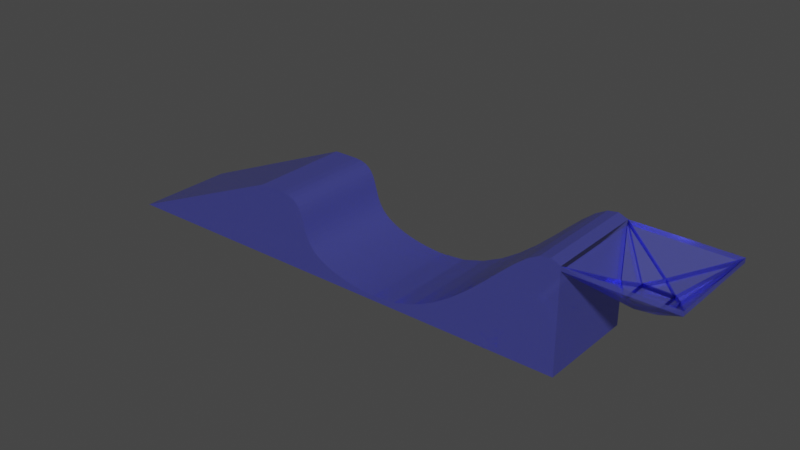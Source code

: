 # Source: Ramp.blend  (saved by Blender 2.82.7; exported with 4.5.12 LTS)
import bpy
from mathutils import Matrix  # noqa: F401  (used for matrix-valued properties, if any)

bpy.ops.wm.read_factory_settings(use_empty=True)
scene = bpy.context.scene
scene.name = 'Scene'

# ---- collections
col_collection = bpy.data.collections.new('Collection'); scene.collection.children.link(col_collection)

# ---- materials (node trees are filled in below, after node groups)
mat_rampmaterial_001 = bpy.data.materials.new('RampMaterial.001')
mat_rampmaterial_001.surface_render_method = 'BLENDED'
mat_rampmaterial_001.blend_method = 'BLEND'
mat_rampmaterial_001.use_transparent_shadow = False
mat_rampmaterial_001.use_raytrace_refraction = True
mat_rampmaterial_001.use_screen_refraction = True
mat_rampmaterial_001.thickness_mode = 'SLAB'

# ---- material node trees
mat_rampmaterial_001.use_nodes = True; mat_rampmaterial_001.node_tree.nodes.clear()
_N = mat_rampmaterial_001.node_tree.nodes; _L = mat_rampmaterial_001.node_tree.links
n0 = _N.new('ShaderNodeOutputMaterial'); n0.name = 'Material Output'; n0.location = (300, 300)
n1 = _N.new('ShaderNodeBsdfPrincipled'); n1.name = 'Principled BSDF'; n1.location = (10, 300)
n1.distribution = 'GGX'
n1.subsurface_method = 'BURLEY'
n1.inputs[0].default_value = (0.1946, 0.214, 1.0, 1.0)
n1.inputs[1].default_value = 0.75
n1.inputs[2].default_value = 0.25
n1.inputs[3].default_value = 1.45
n1.inputs[4].default_value = 0.75
n1.inputs[13].default_value = 0.75
n1.inputs[27].default_value = (0.0, 0.0, 0.0, 1.0)
n1.inputs[28].default_value = 1.0
_L.new(n1.outputs[0], n0.inputs[0])
n0.is_active_output = True

# ---- world
world_world = bpy.data.worlds.new('World'); scene.world = world_world
world_world.use_nodes = True; world_world.node_tree.nodes.clear()
_N = world_world.node_tree.nodes; _L = world_world.node_tree.links
n0 = _N.new('ShaderNodeOutputWorld'); n0.name = 'World Output'; n0.location = (300, 300)
n1 = _N.new('ShaderNodeBackground'); n1.name = 'Background'; n1.location = (10, 300)
n1.inputs[0].default_value = (0.05088, 0.05088, 0.05088, 1.0)
_L.new(n1.outputs[0], n0.inputs[0])
n0.is_active_output = True
world_world.color = (0.05088, 0.05088, 0.05088)
world_world.use_sun_shadow = False
world_world.sun_shadow_jitter_overblur = 0.0

# ---- meshes
me_beziercurve = bpy.data.meshes.new('BezierCurve')
me_beziercurve.from_pydata([(-1.016, -0.5, 0.6781), (-0.9442, -0.4993, 0.6707), (-0.8889, -0.4988, 0.6518), (-0.8472, -0.4984, 0.6232), (-0.8163, -0.4982, 0.5863), (-0.7934, -0.4981, 0.5428), (-0.7758, -0.4981, 0.4943), (-0.7606, -0.4982, 0.4423), (-0.7451, -0.4984, 0.3884), (-0.7265, -0.4987, 0.3343), (-0.7021, -0.4991, 0.2815), (-0.669, -0.4995, 0.2315), (-0.6246, -0.5, 0.1861), (-0.5914, -0.5003, 0.1612), (-0.5524, -0.5004, 0.1374), (-0.5081, -0.5005, 0.1146), (-0.4587, -0.5005, 0.09331), (-0.4047, -0.5005, 0.07361), (-0.3464, -0.5005, 0.05575), (-0.2843, -0.5004, 0.03996), (-0.2187, -0.5003, 0.02647), (-0.1499, -0.5002, 0.0155), (-0.07834, -0.5001, 0.007284), (-0.004438, -0.5, 0.002042), (0.07147, -0.5, 0.0), (0.3097, -0.5, 0.02303), (0.5291, -0.5, 0.08814), (0.7308, -0.5, 0.1859), (0.916, -0.5, 0.3067), (1.086, -0.5, 0.4411), (1.241, -0.5, 0.5797), (1.383, -0.5, 0.7129), (1.513, -0.5, 0.8312), (1.631, -0.5, 0.9252), (1.74, -0.5, 0.9853), (1.84, -0.5, 1.002), (1.932, -0.5, 0.9661), (-1.016, 0.5, 0.6781), (-0.9442, 0.5007, 0.6707), (-0.8889, 0.5012, 0.6518), (-0.8472, 0.5016, 0.6232), (-0.8163, 0.5018, 0.5863), (-0.7934, 0.5019, 0.5428), (-0.7758, 0.5019, 0.4943), (-0.7606, 0.5018, 0.4423), (-0.7451, 0.5016, 0.3884), (-0.7265, 0.5013, 0.3343), (-0.7021, 0.5009, 0.2815), (-0.669, 0.5005, 0.2315), (-0.6246, 0.5, 0.1861), (-0.5914, 0.4997, 0.1612), (-0.5524, 0.4996, 0.1374), (-0.5081, 0.4995, 0.1146), (-0.4587, 0.4995, 0.09331), (-0.4047, 0.4995, 0.07361), (-0.3464, 0.4995, 0.05575), (-0.2843, 0.4996, 0.03996), (-0.2187, 0.4997, 0.02647), (-0.1499, 0.4998, 0.0155), (-0.07834, 0.4999, 0.007284), (-0.004438, 0.5, 0.002042), (0.07147, 0.5, 0.0), (0.3097, 0.5, 0.02303), (0.5291, 0.5, 0.08814), (0.7308, 0.5, 0.1859), (0.916, 0.5, 0.3067), (1.086, 0.5, 0.4411), (1.241, 0.5, 0.5797), (1.383, 0.5, 0.7129), (1.513, 0.5, 0.8312), (1.631, 0.5, 0.9252), (1.74, 0.5, 0.9853), (1.84, 0.5, 1.002), (1.932, 0.5, 0.9661), (2.932, -0.5, 0.9661), (2.932, 0.5, 0.9661), (-1.016, -0.5, 0.6781), (-1.016, 0.5, 0.6781), (-1.266, -0.5, 0.6781), (-1.266, 0.5, 0.6781), (-1.266, -0.5, 0.6781), (-1.266, 0.5, 0.6781), (2.574, -0.1414, 0.6683), (2.432, 0.25, 0.7161), (2.432, -0.25, 0.7161), (2.682, 0.0, 0.7161), (2.291, -0.1414, 0.6683), (2.432, 0.25, 0.7161), (2.432, -0.25, 0.7161), (2.682, 0.0, 0.7161), (2.291, 0.1414, 0.6683), (2.291, 0.1414, 0.6683), (2.574, -0.1414, 0.6683), (2.574, 0.1414, 0.6683), (-3.016, -0.5, -0.07187), (-3.016, 0.5, -0.07187), (1.932, -0.5, -0.03391), (1.932, 0.5, -0.03391), (1.932, -0.5, 0.9661), (1.932, 0.5, 0.9661), (2.932, -0.5, 0.9661), (2.932, 0.5, 0.9661), (2.182, 0.0, 0.7161), (2.432, 0.25, 0.7161), (2.432, -0.25, 0.7161), (2.682, 0.0, 0.7161), (2.182, 0.0, 0.7161), (2.432, 0.25, 0.7161), (2.432, -0.25, 0.7161), (2.682, 0.0, 0.7161), (2.291, -0.1414, 0.6683), (2.291, 0.1414, 0.6683), (2.574, -0.1414, 0.6683), (2.574, 0.1414, 0.6683), (2.574, 0.1414, 0.6683), (2.432, 0.25, 0.7161), (2.291, 0.1414, 0.6683), (2.574, 0.1414, 0.6683), (2.574, -0.1414, 0.6683), (2.682, 0.0, 0.7161), (2.574, 0.1414, 0.6683), (2.432, -0.25, 0.7161), (2.574, -0.1414, 0.6683), (2.291, -0.1414, 0.6683), (2.432, -0.25, 0.7161), (2.182, 0.0, 0.7161), (2.291, -0.1414, 0.6683), (2.291, 0.1414, 0.6683), (2.182, 0.0, 0.7161), (2.182, 0.0, 0.7161), (2.291, 0.1414, 0.6683), (1.932, 0.5, 0.9661), (2.291, 0.1414, 0.6683), (2.432, 0.25, 0.7161), (1.932, 0.5, 0.9661), (1.932, 0.5, 0.9661), (2.432, 0.25, 0.7161), (2.932, 0.5, 0.9661), (2.432, 0.25, 0.7161), (2.574, 0.1414, 0.6683), (2.932, 0.5, 0.9661), (2.574, 0.1414, 0.6683), (2.682, 0.0, 0.7161), (2.932, 0.5, 0.9661), (2.574, -0.1414, 0.6683), (2.932, -0.5, 0.9661), (2.682, 0.0, 0.7161), (2.932, 0.5, 0.9661), (2.682, 0.0, 0.7161), (2.932, -0.5, 0.9661), (2.432, -0.25, 0.7161), (2.291, -0.1414, 0.6683), (1.932, -0.5, 0.9661), (2.182, 0.0, 0.7161), (2.182, 0.0, 0.7161), (1.932, -0.5, 0.9661), (2.291, -0.1414, 0.6683), (1.932, -0.5, 0.9661), (2.182, 0.0, 0.7161), (1.932, 0.5, 0.9661), (2.932, -0.5, 0.9661), (2.432, -0.25, 0.7161), (1.932, -0.5, 0.9661), (2.932, -0.5, 0.9661), (2.574, -0.1414, 0.6683), (2.432, -0.25, 0.7161), (2.574, -0.1414, 0.6683), (2.291, -0.1414, 0.6683), (2.291, 0.1414, 0.6683), (2.574, 0.1414, 0.6683), (2.432, 0.25, 0.7161), (2.291, 0.1414, 0.6683), (2.574, 0.1414, 0.6683), (2.574, -0.1414, 0.6683), (2.682, 0.0, 0.7161), (2.574, 0.1414, 0.6683), (2.432, -0.25, 0.7161), (2.574, -0.1414, 0.6683), (2.291, -0.1414, 0.6683), (2.432, -0.25, 0.7161), (2.182, 0.0, 0.7161), (2.291, -0.1414, 0.6683), (2.291, 0.1414, 0.6683), (2.182, 0.0, 0.7161), (2.182, 0.0, 0.7161), (2.291, 0.1414, 0.6683), (1.932, 0.5, 0.9661), (2.291, 0.1414, 0.6683), (2.432, 0.25, 0.7161), (1.932, 0.5, 0.9661), (1.932, 0.5, 0.9661), (2.432, 0.25, 0.7161), (2.932, 0.5, 0.9661), (2.432, 0.25, 0.7161), (2.574, 0.1414, 0.6683), (2.932, 0.5, 0.9661), (2.574, 0.1414, 0.6683), (2.682, 0.0, 0.7161), (2.932, 0.5, 0.9661), (2.574, -0.1414, 0.6683), (2.932, -0.5, 0.9661), (2.682, 0.0, 0.7161), (2.932, 0.5, 0.9661), (2.682, 0.0, 0.7161), (2.932, -0.5, 0.9661), (2.432, -0.25, 0.7161), (2.291, -0.1414, 0.6683), (1.932, -0.5, 0.9661), (2.182, 0.0, 0.7161), (2.182, 0.0, 0.7161), (1.932, -0.5, 0.9661), (2.291, -0.1414, 0.6683), (1.932, -0.5, 0.9661), (2.182, 0.0, 0.7161), (1.932, 0.5, 0.9661), (2.932, -0.5, 0.9661), (2.432, -0.25, 0.7161), (1.932, -0.5, 0.9661), (2.932, -0.5, 0.9661), (2.574, -0.1414, 0.6683), (2.432, -0.25, 0.7161), (2.932, -0.5, 0.9661), (2.574, -0.1414, 0.6683), (2.432, -0.25, 0.7161), (2.932, -0.5, 0.9661), (2.432, -0.25, 0.7161), (1.932, -0.5, 0.9661), (1.932, -0.5, 0.9661), (2.182, 0.0, 0.7161), (1.932, 0.5, 0.9661), (2.182, 0.0, 0.7161), (2.182, 0.0, 0.7161), (1.932, -0.5, 0.9661), (2.291, -0.1414, 0.6683), (2.432, -0.25, 0.7161), (2.291, -0.1414, 0.6683), (1.932, -0.5, 0.9661), (2.932, 0.5, 0.9661), (2.682, 0.0, 0.7161), (2.932, -0.5, 0.9661), (2.574, -0.1414, 0.6683), (2.932, -0.5, 0.9661), (2.682, 0.0, 0.7161), (2.574, 0.1414, 0.6683), (2.682, 0.0, 0.7161), (2.932, 0.5, 0.9661), (2.432, 0.25, 0.7161), (2.574, 0.1414, 0.6683), (2.932, 0.5, 0.9661), (1.932, 0.5, 0.9661), (2.432, 0.25, 0.7161), (2.932, 0.5, 0.9661), (2.291, 0.1414, 0.6683), (2.432, 0.25, 0.7161), (1.932, 0.5, 0.9661), (2.182, 0.0, 0.7161), (2.291, 0.1414, 0.6683), (1.932, 0.5, 0.9661), (2.182, 0.0, 0.7161), (2.291, -0.1414, 0.6683), (2.291, 0.1414, 0.6683), (2.182, 0.0, 0.7161), (2.432, -0.25, 0.7161), (2.574, -0.1414, 0.6683), (2.291, -0.1414, 0.6683), (2.432, -0.25, 0.7161), (2.574, -0.1414, 0.6683), (2.682, 0.0, 0.7161), (2.574, 0.1414, 0.6683), (2.432, 0.25, 0.7161), (2.291, 0.1414, 0.6683), (2.574, 0.1414, 0.6683), (2.291, 0.1414, 0.6683), (2.291, -0.1414, 0.6683), (2.574, -0.1414, 0.6683), (2.574, 0.1414, 0.6683), (2.932, -0.5, 0.9223), (2.574, -0.1414, 0.6245), (2.432, -0.25, 0.6723), (2.932, -0.5, 0.9223), (2.432, -0.25, 0.6723), (1.932, -0.5, 0.9223), (1.932, -0.5, 0.9223), (2.182, -4.632e-10, 0.6723), (1.932, 0.5, 0.9223), (2.182, -4.632e-10, 0.6723), (2.182, -4.632e-10, 0.6723), (1.932, -0.5, 0.9223), (2.291, -0.1414, 0.6245), (2.432, -0.25, 0.6723), (2.291, -0.1414, 0.6245), (1.932, -0.5, 0.9223), (2.932, 0.5, 0.9223), (2.682, -4.632e-10, 0.6723), (2.932, -0.5, 0.9223), (2.574, -0.1414, 0.6245), (2.932, -0.5, 0.9223), (2.682, -4.632e-10, 0.6723), (2.574, 0.1414, 0.6245), (2.682, -4.632e-10, 0.6723), (2.932, 0.5, 0.9223), (2.432, 0.25, 0.6723), (2.574, 0.1414, 0.6245), (2.932, 0.5, 0.9223), (1.932, 0.5, 0.9223), (2.432, 0.25, 0.6723), (2.932, 0.5, 0.9223), (2.291, 0.1414, 0.6245), (2.432, 0.25, 0.6723), (1.932, 0.5, 0.9223), (2.182, -4.632e-10, 0.6723), (2.291, 0.1414, 0.6245), (1.932, 0.5, 0.9223), (2.182, -4.632e-10, 0.6723), (2.291, -0.1414, 0.6245), (2.291, 0.1414, 0.6245), (2.182, -4.632e-10, 0.6723), (2.432, -0.25, 0.6723), (2.574, -0.1414, 0.6245), (2.291, -0.1414, 0.6245), (2.432, -0.25, 0.6723), (2.574, -0.1414, 0.6245), (2.682, -4.632e-10, 0.6723), (2.574, 0.1414, 0.6245), (2.432, 0.25, 0.6723), (2.291, 0.1414, 0.6245), (2.574, 0.1414, 0.6245), (2.291, 0.1414, 0.6245), (2.291, -0.1414, 0.6245), (2.574, -0.1414, 0.6245), (2.574, 0.1414, 0.6245)], [(78, 80), (79, 81)], [(110, 86, 90, 111), (145, 146, 201, 200), (89, 93, 113, 109), (92, 85, 105, 112), (85, 74, 100, 105), (88, 92, 112, 108), (92, 84, 104, 112), (87, 91, 111, 107), (75, 73, 99, 101), (85, 89, 109, 105), (36, 74, 100, 98), (74, 75, 101, 100), (84, 88, 108, 104), (73, 36, 98, 99), (89, 92, 112, 109), (83, 87, 107, 103), (74, 89, 109, 100), (94, 78, 79, 95), (1, 38, 37, 0), (37, 77, 79, 78, 76, 0), (38, 1, 2, 39), (39, 2, 3, 40), (40, 3, 4, 41), (41, 4, 5, 42), (42, 5, 6, 43), (43, 6, 7, 44), (44, 7, 8, 45), (45, 8, 9, 46), (46, 9, 10, 47), (47, 10, 11, 48), (48, 11, 12, 49), (49, 12, 13, 50), (50, 13, 14, 51), (51, 14, 15, 52), (52, 15, 16, 53), (53, 16, 17, 54), (54, 17, 18, 55), (55, 18, 19, 56), (56, 19, 20, 57), (57, 20, 21, 58), (58, 21, 22, 59), (59, 22, 23, 60), (60, 23, 24, 61), (61, 24, 25, 62), (62, 25, 26, 63), (63, 26, 27, 64), (64, 27, 28, 65), (65, 28, 29, 66), (66, 29, 30, 67), (67, 30, 31, 68), (68, 31, 32, 69), (69, 32, 33, 70), (70, 33, 34, 71), (71, 34, 35, 72), (72, 35, 36, 73), (94, 95, 97, 96), (0, 76, 78, 94, 96, 36, 35, 34, 33, 32, 31, 30, 29, 28, 27, 26, 25, 24, 23, 22, 21, 20, 19, 18, 17, 16, 15, 14, 13, 12, 11, 10, 9, 8, 7, 6, 5, 4, 3, 2, 1), (38, 39, 40, 41, 42, 43, 44, 45, 46, 47, 48, 49, 50, 51, 52, 53, 54, 55, 56, 57, 58, 59, 60, 61, 62, 63, 64, 65, 66, 67, 68, 69, 70, 71, 72, 73, 97, 95, 79, 77, 37), (96, 97, 284, 281), (112, 82, 86, 110), (113, 114, 82, 112), (111, 90, 114, 113), (158, 159, 214, 213), (111, 116, 115, 103), (113, 117, 116, 111), (103, 115, 117, 113), (118, 119, 174, 173), (105, 119, 118, 112), (113, 120, 119, 105), (112, 118, 120, 113), (144, 145, 200, 199), (112, 122, 121, 108), (110, 123, 122, 112), (104, 124, 123, 110), (108, 121, 124, 104), (157, 158, 213, 212), (110, 126, 125, 106), (111, 127, 126, 110), (102, 128, 127, 111), (106, 125, 128, 102), (131, 129, 184, 186), (111, 130, 129, 102), (99, 131, 130, 111), (102, 129, 131, 99), (130, 131, 186, 185), (103, 133, 132, 111), (99, 134, 133, 103), (111, 132, 134, 99), (117, 115, 170, 172), (103, 136, 135, 99), (101, 137, 136, 103), (99, 135, 137, 101), (129, 130, 185, 184), (113, 139, 138, 103), (101, 140, 139, 113), (103, 138, 140, 101), (143, 141, 196, 198), (105, 142, 141, 113), (101, 143, 142, 105), (113, 141, 143, 101), (116, 117, 172, 171), (100, 145, 144, 112), (109, 146, 145, 100), (112, 144, 146, 109), (142, 143, 198, 197), (105, 148, 147, 101), (100, 149, 148, 105), (101, 147, 149, 100), (115, 116, 171, 170), (110, 151, 150, 104), (98, 152, 151, 110), (104, 150, 152, 98), (156, 153, 208, 211), (102, 154, 153, 106), (98, 155, 154, 102), (110, 156, 155, 98), (106, 153, 156, 110), (141, 142, 197, 196), (102, 158, 157, 98), (99, 159, 158, 102), (98, 157, 159, 99), (155, 156, 211, 210), (104, 161, 160, 100), (98, 162, 161, 104), (100, 160, 162, 98), (154, 155, 210, 209), (112, 164, 163, 100), (104, 165, 164, 112), (100, 163, 165, 104), (119, 120, 175, 174), (159, 157, 212, 214), (146, 144, 199, 201), (132, 133, 188, 187), (120, 118, 173, 175), (133, 134, 189, 188), (134, 132, 187, 189), (160, 161, 216, 215), (147, 148, 203, 202), (121, 122, 177, 176), (161, 162, 217, 216), (114, 90, 168, 169), (148, 149, 204, 203), (122, 123, 178, 177), (162, 160, 215, 217), (82, 114, 169, 166), (149, 147, 202, 204), (135, 136, 191, 190), (123, 124, 179, 178), (86, 82, 166, 167), (136, 137, 192, 191), (124, 121, 176, 179), (90, 86, 167, 168), (137, 135, 190, 192), (163, 164, 219, 218), (150, 151, 206, 205), (164, 165, 220, 219), (151, 152, 207, 206), (165, 163, 218, 220), (152, 150, 205, 207), (138, 139, 194, 193), (125, 126, 181, 180), (139, 140, 195, 194), (126, 127, 182, 181), (140, 138, 193, 195), (127, 128, 183, 182), (128, 125, 180, 183), (153, 154, 209, 208), (262, 263, 318, 317), (219, 222, 221, 218), (220, 223, 222, 219), (218, 221, 223, 220), (223, 221, 276, 278), (216, 225, 224, 215), (217, 226, 225, 216), (215, 224, 226, 217), (236, 234, 289, 291), (213, 228, 227, 212), (214, 229, 228, 213), (212, 227, 229, 214), (222, 223, 278, 277), (209, 231, 230, 208), (210, 232, 231, 209), (211, 233, 232, 210), (208, 230, 233, 211), (235, 236, 291, 290), (206, 235, 234, 205), (207, 236, 235, 206), (205, 234, 236, 207), (275, 272, 327, 330), (203, 238, 237, 202), (204, 239, 238, 203), (202, 237, 239, 204), (221, 222, 277, 276), (200, 241, 240, 199), (201, 242, 241, 200), (199, 240, 242, 201), (234, 235, 290, 289), (197, 244, 243, 196), (198, 245, 244, 197), (196, 243, 245, 198), (248, 246, 301, 303), (194, 247, 246, 193), (195, 248, 247, 194), (193, 246, 248, 195), (274, 275, 330, 329), (191, 250, 249, 190), (192, 251, 250, 191), (190, 249, 251, 192), (247, 248, 303, 302), (188, 253, 252, 187), (189, 254, 253, 188), (187, 252, 254, 189), (261, 258, 313, 316), (185, 256, 255, 184), (186, 257, 256, 185), (184, 255, 257, 186), (273, 274, 329, 328), (181, 259, 258, 180), (182, 260, 259, 181), (183, 261, 260, 182), (180, 258, 261, 183), (246, 247, 302, 301), (177, 263, 262, 176), (178, 264, 263, 177), (179, 265, 264, 178), (176, 262, 265, 179), (260, 261, 316, 315), (174, 267, 266, 173), (175, 268, 267, 174), (173, 266, 268, 175), (272, 273, 328, 327), (171, 270, 269, 170), (172, 271, 270, 171), (170, 269, 271, 172), (259, 260, 315, 314), (167, 273, 272, 168), (166, 274, 273, 167), (169, 275, 274, 166), (168, 272, 275, 169), (276, 277, 278), (279, 280, 281), (282, 283, 284), (285, 286, 287, 288), (289, 290, 291), (292, 293, 294), (295, 296, 297), (298, 299, 300), (301, 302, 303), (304, 305, 306), (307, 308, 309), (310, 311, 312), (313, 314, 315, 316), (317, 318, 319, 320), (321, 322, 323), (324, 325, 326), (327, 328, 329, 330), (249, 250, 305, 304), (263, 264, 319, 318), (250, 251, 306, 305), (264, 265, 320, 319), (251, 249, 304, 306), (237, 238, 293, 292), (224, 225, 280, 279), (265, 262, 317, 320), (238, 239, 294, 293), (225, 226, 281, 280), (239, 237, 292, 294), (226, 224, 279, 281), (252, 253, 308, 307), (253, 254, 309, 308), (266, 267, 322, 321), (254, 252, 307, 309), (240, 241, 296, 295), (227, 228, 283, 282), (267, 268, 323, 322), (241, 242, 297, 296), (228, 229, 284, 283), (268, 266, 321, 323), (242, 240, 295, 297), (255, 256, 311, 310), (256, 257, 312, 311), (269, 270, 325, 324), (257, 255, 310, 312), (243, 244, 299, 298), (230, 231, 286, 285), (270, 271, 326, 325), (244, 245, 300, 299), (231, 232, 287, 286), (271, 269, 324, 326), (245, 243, 298, 300), (232, 233, 288, 287), (233, 230, 285, 288), (258, 259, 314, 313)])
_uv = me_beziercurve.uv_layers.new(name='UVMap')
_uv.uv.foreach_set('vector', [0.0, 0.0, 0.0, 0.0, 0.0, 0.0, 0.0, 0.0, 0.0, 0.0, 0.0, 0.0, 0.0, 0.0, 0.0, 0.0, 0.0, 0.0, 0.0, 0.0, 0.0, 0.0, 0.0, 0.0, 0.0, 0.0, 0.0, 0.0, 0.0, 0.0, 0.0, 0.0, 0.0, 0.0, 0.0, 0.0, 0.0, 0.0, 0.0, 0.0, 0.0, 0.0, 0.0, 0.0, 0.0, 0.0, 0.0, 0.0, 0.0, 0.0, 0.0, 0.0, 0.0, 0.0, 0.0, 0.0, 0.0, 0.0, 0.0, 0.0, 0.0, 0.0, 0.0, 0.0, 0.0, 0.0, 0.0, 0.0, 0.0, 0.0, 0.0, 0.0, 0.0, 0.0, 0.0, 0.0, 0.0, 0.0, 0.0, 0.0, 0.0, 0.0, 0.0, 0.0, 0.0, 0.0, 0.0, 0.0, 0.0, 0.0, 0.0, 0.0, 0.0, 0.0, 0.0, 0.0, 0.0, 0.0, 0.0, 0.0, 0.0, 0.0, 0.0, 0.0, 0.0, 0.0, 0.0, 0.0, 0.0, 0.0, 0.0, 0.0, 0.0, 0.0, 0.0, 0.0, 0.0, 0.0, 0.0, 0.0, 0.0, 0.0, 0.0, 0.0, 0.0, 0.0, 0.0, 0.0, 0.0, 0.0, 0.0, 0.0, 0.0, 0.0, 0.0, 0.0, 0.0, 0.0, 0.0, 0.0, 0.0, 0.0, 0.0, 0.0, 0.0, 0.0, 0.0, 0.0, 0.0, 0.0, 0.0, 0.0, 0.0, 0.0, 0.0, 0.0, 0.0, 0.0, 0.0, 0.0, 0.0, 0.0, 0.0, 0.0, 0.0, 0.0, 0.0, 0.0, 0.0, 0.0, 0.0, 0.0, 0.0, 0.0, 0.0, 0.0, 0.0, 0.0, 0.0, 0.0, 0.0, 0.0, 0.0, 0.0, 0.0, 0.0, 0.0, 0.0, 0.0, 0.0, 0.0, 0.0, 0.0, 0.0, 0.0, 0.0, 0.0, 0.0, 0.0, 0.0, 0.0, 0.0, 0.0, 0.0, 0.0, 0.0, 0.0, 0.0, 0.0, 0.0, 0.0, 0.0, 0.0, 0.0, 0.0, 0.0, 0.0, 0.0, 0.0, 0.0, 0.0, 0.0, 0.0, 0.0, 0.0, 0.0, 0.0, 0.0, 0.0, 0.0, 0.0, 0.0, 0.0, 0.0, 0.0, 0.0, 0.0, 0.0, 0.0, 0.0, 0.0, 0.0, 0.0, 0.0, 0.0, 0.0, 0.0, 0.0, 0.0, 0.0, 0.0, 0.0, 0.0, 0.0, 0.0, 0.0, 0.0, 0.0, 0.0, 0.0, 0.0, 0.0, 0.0, 0.0, 0.0, 0.0, 0.0, 0.0, 0.0, 0.0, 0.0, 0.0, 0.0, 0.0, 0.0, 0.0, 0.0, 0.0, 0.0, 0.0, 0.0, 0.0, 0.0, 0.0, 0.0, 0.0, 0.0, 0.0, 0.0, 0.0, 0.0, 0.0, 0.0, 0.0, 0.0, 0.0, 0.0, 0.0, 0.0, 0.0, 0.0, 0.0, 0.0, 0.0, 0.0, 0.0, 0.0, 0.0, 0.0, 0.0, 0.0, 0.0, 0.0, 0.0, 0.0, 0.0, 0.0, 0.0, 0.0, 0.0, 0.0, 0.0, 0.0, 0.0, 0.0, 0.0, 0.0, 0.0, 0.0, 0.0, 0.0, 0.0, 0.0, 0.0, 0.0, 0.0, 0.0, 0.0, 0.0, 0.0, 0.0, 0.0, 0.0, 0.0, 0.0, 0.0, 0.0, 0.0, 0.0, 0.0, 0.0, 0.0, 0.0, 0.0, 0.0, 0.0, 0.0, 0.0, 0.0, 0.0, 0.0, 0.0, 0.0, 0.0, 0.0, 0.0, 0.0, 0.0, 0.0, 0.0, 0.0, 0.0, 0.0, 0.0, 0.0, 0.0, 0.0, 0.0, 0.0, 0.0, 0.0, 0.0, 0.0, 0.0, 0.0, 0.0, 0.0, 0.0, 0.0, 0.0, 0.0, 0.0, 0.0, 0.0, 0.0, 0.0, 0.0, 0.0, 0.0, 0.0, 0.0, 0.0, 0.0, 0.0, 0.0, 0.0, 0.0, 0.0, 0.0, 0.0, 0.0, 0.0, 0.0, 0.0, 0.0, 0.0, 0.0, 0.0, 0.0, 0.0, 0.0, 0.0, 0.0, 0.0, 0.0, 0.0, 0.0, 0.0, 0.0, 0.0, 0.0, 0.0, 0.0, 0.0, 0.0, 0.0, 0.0, 0.0, 0.0, 0.0, 0.0, 0.0, 0.0, 0.0, 0.0, 0.0, 0.0, 0.0, 0.0, 0.0, 0.0, 0.0, 0.0, 0.0, 0.0, 0.0, 0.0, 0.0, 0.0, 0.0, 0.0, 0.0, 0.0, 0.0, 0.0, 0.0, 0.0, 0.0, 0.0, 0.0, 0.0, 0.0, 0.0, 0.0, 0.0, 0.0, 0.0, 0.0, 0.0, 0.0, 0.0, 0.0, 0.0, 0.0, 0.0, 0.0, 0.0, 0.0, 0.0, 0.0, 0.0, 0.0, 0.0, 0.0, 0.0, 0.0, 0.0, 0.0, 0.0, 0.0, 0.0, 0.0, 0.0, 0.0, 0.0, 0.0, 0.0, 0.0, 0.0, 0.0, 0.0, 0.0, 0.0, 0.0, 0.0, 0.0, 0.0, 0.0, 0.0, 0.0, 0.0, 0.0, 0.0, 0.0, 0.0, 0.0, 0.0, 0.0, 0.0, 0.0, 0.0, 0.0, 0.0, 0.0, 0.0, 0.0, 0.0, 0.0, 0.0, 0.0, 0.0, 0.0, 0.0, 0.0, 0.0, 0.0, 0.0, 0.0, 0.0, 0.0, 0.0, 0.0, 0.0, 0.0, 0.0, 0.0, 0.0, 0.0, 0.0, 0.0, 0.0, 0.0, 0.0, 0.0, 0.0, 0.0, 0.0, 0.0, 0.0, 0.0, 0.0, 0.0, 0.0, 0.0, 0.0, 0.0, 0.0, 0.0, 0.0, 0.0, 0.0, 0.0, 0.0, 0.0, 0.0, 0.0, 0.0, 0.0, 0.0, 0.0, 0.0, 0.0, 0.0, 0.0, 0.0, 0.0, 0.0, 0.0, 0.0, 0.0, 0.0, 0.0, 0.0, 0.0, 0.0, 0.0, 0.0, 0.0, 0.0, 0.0, 0.0, 0.0, 0.0, 0.0, 0.0, 0.0, 0.0, 0.0, 0.0, 0.0, 0.0, 0.0, 0.0, 0.0, 0.0, 0.0, 0.0, 0.0, 0.0, 0.0, 0.0, 0.0, 0.0, 0.0, 0.0, 0.0, 0.0, 0.0, 0.0, 0.0, 0.0, 0.0, 0.0, 0.0, 0.0, 0.0, 0.0, 0.0, 0.0, 0.0, 0.0, 0.0, 0.0, 0.0, 0.0, 0.0, 0.0, 0.0, 0.0, 0.0, 0.0, 0.0, 0.0, 0.0, 0.0, 0.0, 0.0, 0.0, 0.0, 0.0, 0.0, 0.0, 0.0, 0.0, 0.0, 0.0, 0.0, 0.0, 0.0, 0.0, 0.0, 0.0, 0.0, 0.0, 0.0, 0.0, 0.0, 0.0, 0.0, 0.0, 0.0, 0.0, 0.0, 0.0, 0.0, 0.0, 0.0, 0.0, 0.0, 0.0, 0.0, 0.0, 0.0, 0.0, 0.0, 0.0, 0.0, 0.0, 0.0, 0.0, 0.0, 0.0, 0.0, 0.0, 0.0, 0.0, 0.0, 0.0, 0.0, 0.0, 0.0, 0.0, 0.0, 0.0, 0.0, 0.0, 0.0, 0.0, 0.0, 0.0, 0.0, 0.0, 0.0, 0.0, 0.0, 0.0, 0.0, 0.0, 0.0, 0.0, 0.0, 0.0, 0.0, 0.0, 0.0, 0.0, 0.0, 0.0, 0.0, 0.0, 0.0, 0.0, 0.0, 0.0, 0.0, 0.0, 0.0, 0.0, 0.0, 0.0, 0.0, 0.0, 0.0, 0.0, 0.0, 0.0, 0.0, 0.0, 0.0, 0.0, 0.0, 0.0, 0.0, 0.0, 0.0, 0.0, 0.0, 0.0, 0.0, 0.0, 0.0, 0.0, 0.0, 0.0, 0.0, 0.0, 0.0, 0.0, 0.0, 0.0, 0.0, 0.0, 0.0, 0.0, 0.0, 0.0, 0.0, 0.0, 0.0, 0.0, 0.0, 0.0, 0.0, 0.0, 0.0, 0.0, 0.0, 0.0, 0.0, 0.0, 0.0, 0.0, 0.0, 0.0, 0.0, 0.0, 0.0, 0.0, 0.0, 0.0, 0.0, 0.0, 0.0, 0.0, 0.0, 0.0, 0.0, 0.0, 0.0, 0.0, 0.0, 0.0, 0.0, 0.0, 0.0, 0.0, 0.0, 0.0, 0.0, 0.0, 0.0, 0.0, 0.0, 0.0, 0.0, 0.0, 0.0, 0.0, 0.0, 0.0, 0.0, 0.0, 0.0, 0.0, 0.0, 0.0, 0.0, 0.0, 0.0, 0.0, 0.0, 0.0, 0.0, 0.0, 0.0, 0.0, 0.0, 0.0, 0.0, 0.0, 0.0, 0.0, 0.0, 0.0, 0.0, 0.0, 0.0, 0.0, 0.0, 0.0, 0.0, 0.0, 0.0, 0.0, 0.0, 0.0, 0.0, 0.0, 0.0, 0.0, 0.0, 0.0, 0.0, 0.0, 0.0, 0.0, 0.0, 0.0, 0.0, 0.0, 0.0, 0.0, 0.0, 0.0, 0.0, 0.0, 0.0, 0.0, 0.0, 0.0, 0.0, 0.0, 0.0, 0.0, 0.0, 0.0, 0.0, 0.0, 0.0, 0.0, 0.0, 0.0, 0.0, 0.0, 0.0, 0.0, 0.0, 0.0, 0.0, 0.0, 0.0, 0.0, 0.0, 0.0, 0.0, 0.0, 0.0, 0.0, 0.0, 0.0, 0.0, 0.0, 0.0, 0.0, 0.0, 0.0, 0.0, 0.0, 0.0, 0.0, 0.0, 0.0, 0.0, 0.0, 0.0, 0.0, 0.0, 0.0, 0.0, 0.0, 0.0, 0.0, 0.0, 0.0, 0.0, 0.0, 0.0, 0.0, 0.0, 0.0, 0.0, 0.0, 0.0, 0.0, 0.0, 0.0, 0.0, 0.0, 0.0, 0.0, 0.0, 0.0, 0.0, 0.0, 0.0, 0.0, 0.0, 0.0, 0.0, 0.0, 0.0, 0.0, 0.0, 0.0, 0.0, 0.0, 0.0, 0.0, 0.0, 0.0, 0.0, 0.0, 0.0, 0.0, 0.0, 0.0, 0.0, 0.0, 0.0, 0.0, 0.0, 0.0, 0.0, 0.0, 0.0, 0.0, 0.0, 0.0, 0.0, 0.0, 0.0, 0.0, 0.0, 0.0, 0.0, 0.0, 0.0, 0.0, 0.0, 0.0, 0.0, 0.0, 0.0, 0.0, 0.0, 0.0, 0.0, 0.0, 0.0, 0.0, 0.0, 0.0, 0.0, 0.0, 0.0, 0.0, 0.0, 0.0, 0.0, 0.0, 0.0, 0.0, 0.0, 0.0, 0.0, 0.0, 0.0, 0.0, 0.0, 0.0, 0.0, 0.0, 0.0, 0.0, 0.0, 0.0, 0.0, 0.0, 0.0, 0.0, 0.0, 0.0, 0.0, 0.0, 0.0, 0.0, 0.0, 0.0, 0.0, 0.0, 0.0, 0.0, 0.0, 0.0, 0.0, 0.0, 0.0, 0.0, 0.0, 0.0, 0.0, 0.0, 0.0, 0.0, 0.0, 0.0, 0.0, 0.0, 0.0, 0.0, 0.0, 0.0, 0.0, 0.0, 0.0, 0.0, 0.0, 0.0, 0.0, 0.0, 0.0, 0.0, 0.0, 0.0, 0.0, 0.0, 0.0, 0.0, 0.0, 0.0, 0.0, 0.0, 0.0, 0.0, 0.0, 0.0, 0.0, 0.0, 0.0, 0.0, 0.0, 0.0, 0.0, 0.0, 0.0, 0.0, 0.0, 0.0, 0.0, 0.0, 0.0, 0.0, 0.0, 0.0, 0.0, 0.0, 0.0, 0.0, 0.0, 0.0, 0.0, 0.0, 0.0, 0.0, 0.0, 0.0, 0.0, 0.0, 0.0, 0.0, 0.0, 0.0, 0.0, 0.0, 0.0, 0.0, 0.0, 0.0, 0.0, 0.0, 0.0, 0.0, 0.0, 0.0, 0.0, 0.0, 0.0, 0.0, 0.0, 0.0, 0.0, 0.0, 0.0, 0.0, 0.0, 0.0, 0.0, 0.0, 0.0, 0.0, 0.0, 0.0, 0.0, 0.0, 0.0, 0.0, 0.0, 0.0, 0.0, 0.0, 0.0, 0.0, 0.0, 0.0, 0.0, 0.0, 0.0, 0.0, 0.0, 0.0, 0.0, 0.0, 0.0, 0.0, 0.0, 0.0, 0.0, 0.0, 0.0, 0.0, 0.0, 0.0, 0.0, 0.0, 0.0, 0.0, 0.0, 0.0, 0.0, 0.0, 0.0, 0.0, 0.0, 0.0, 0.0, 0.0, 0.0, 0.0, 0.0, 0.0, 0.0, 0.0, 0.0, 0.0, 0.0, 0.0, 0.0, 0.0, 0.0, 0.0, 0.0, 0.0, 0.0, 0.0, 0.0, 0.0, 0.0, 0.0, 0.0, 0.0, 0.0, 0.0, 0.0, 0.0, 0.0, 0.0, 0.0, 0.0, 0.0, 0.0, 0.0, 0.0, 0.0, 0.0, 0.0, 0.0, 0.0, 0.0, 0.0, 0.0, 0.0, 0.0, 0.0, 0.0, 0.0, 0.0, 0.0, 0.0, 0.0, 0.0, 0.0, 0.0, 0.0, 0.0, 0.0, 0.0, 0.0, 0.0, 0.0, 0.0, 0.0, 0.0, 0.0, 0.0, 0.0, 0.0, 0.0, 0.0, 0.0, 0.0, 0.0, 0.0, 0.0, 0.0, 0.0, 0.0, 0.0, 0.0, 0.0, 0.0, 0.0, 0.0, 0.0, 0.0, 0.0, 0.0, 0.0, 0.0, 0.0, 0.0, 0.0, 0.0, 0.0, 0.0, 0.0, 0.0, 0.0, 0.0, 0.0, 0.0, 0.0, 0.0, 0.0, 0.0, 0.0, 0.0, 0.0, 0.0, 0.0, 0.0, 0.0, 0.0, 0.0, 0.0, 0.0, 0.0, 0.0, 0.0, 0.0, 0.0, 0.0, 0.0, 0.0, 0.0, 0.0, 0.0, 0.0, 0.0, 0.0, 0.0, 0.0, 0.0, 0.0, 0.0, 0.0, 0.0, 0.0, 0.0, 0.0, 0.0, 0.0, 0.0, 0.0, 0.0, 0.0, 0.0, 0.0, 0.0, 0.0, 0.0, 0.0, 0.0, 0.0, 0.0, 0.0, 0.0, 0.0, 0.0, 0.0, 0.0, 0.0, 0.0, 0.0, 0.0, 0.0, 0.0, 0.0, 0.0, 0.0, 0.0, 0.0, 0.0, 0.0, 0.0, 0.0, 0.0, 0.0, 0.0, 0.0, 0.0, 0.0, 0.0, 0.0, 0.0, 0.0, 0.0, 0.0, 0.0, 0.0, 0.0, 0.0, 0.0, 0.0, 0.0, 0.0, 0.0, 0.0, 0.0, 0.0, 0.0, 0.0, 0.0, 0.0, 0.0, 0.0, 0.0, 0.0, 0.0, 0.0, 0.0, 0.0, 0.0, 0.0, 0.0, 0.0, 0.0, 0.0, 0.0, 0.0, 0.0, 0.0, 0.0, 0.0, 0.0, 0.0, 0.0, 0.0, 0.0, 0.0, 0.0, 0.0, 0.0, 0.0, 0.0, 0.0, 0.0, 0.0, 0.0, 0.0, 0.0, 0.0, 0.0, 0.0, 0.0, 0.0, 0.0, 0.0, 0.0, 0.0, 0.0, 0.0, 0.0, 0.0, 0.0, 0.0, 0.0, 0.0, 0.0, 0.0, 0.0, 0.0, 0.0, 0.0, 0.0, 0.0, 0.0, 0.0, 0.0, 0.0, 0.0, 0.0, 0.0, 0.0, 0.0, 0.0, 0.0, 0.0, 0.0, 0.0, 0.0, 0.0, 0.0, 0.0, 0.0, 0.0, 0.0, 0.0, 0.0, 0.0, 0.0, 0.0, 0.0, 0.0, 0.0, 0.0, 0.0, 0.0, 0.0, 0.0, 0.0, 0.0, 0.0, 0.0, 0.0, 0.0, 0.0, 0.0, 0.0, 0.0, 0.0, 0.0, 0.0, 0.0, 0.0, 0.0, 0.0, 0.0, 0.0, 0.0, 0.0, 0.0, 0.0, 0.0, 0.0, 0.0, 0.0, 0.0, 0.0, 0.0, 0.0, 0.0, 0.0, 0.0, 0.0, 0.0, 0.0, 0.0, 0.0, 0.0, 0.0, 0.0, 0.0, 0.0, 0.0, 0.0, 0.0, 0.0, 0.0, 0.0, 0.0, 0.0, 0.0, 0.0, 0.0, 0.0, 0.0, 0.0, 0.0, 0.0, 0.0, 0.0, 0.0, 0.0, 0.0, 0.0, 0.0, 0.0, 0.0, 0.0, 0.0, 0.0, 0.0, 0.0, 0.0, 0.0, 0.0, 0.0, 0.0, 0.0, 0.0, 0.0, 0.0, 0.0, 0.0, 0.0, 0.0, 0.0, 0.0, 0.0, 0.0, 0.0, 0.0, 0.0, 0.0, 0.0, 0.0, 0.0, 0.0, 0.0, 0.0, 0.0, 0.0, 0.0, 0.0, 0.0, 0.0, 0.0, 0.0, 0.0, 0.0, 0.0, 0.0, 0.0, 0.0, 0.0, 0.0, 0.0, 0.0, 0.0, 0.0, 0.0, 0.0, 0.0, 0.0, 0.0, 0.0, 0.0, 0.0, 0.0, 0.0, 0.0, 0.0, 0.0, 0.0, 0.0, 0.0, 0.0, 0.0, 0.0, 0.0, 0.0, 0.0, 0.0, 0.0, 0.0, 0.0, 0.0, 0.0, 0.0, 0.0, 0.0, 0.0, 0.0, 0.0, 0.0, 0.0, 0.0, 0.0, 0.0, 0.0, 0.0, 0.0, 0.0, 0.0, 0.0, 0.0, 0.0, 0.0, 0.0, 0.0, 0.0, 0.0, 0.0, 0.0, 0.0, 0.0, 0.0, 0.0, 0.0, 0.0, 0.0, 0.0, 0.0, 0.0, 0.0, 0.0, 0.0, 0.0, 0.0, 0.0, 0.0, 0.0, 0.0, 0.0, 0.0, 0.0, 0.0, 0.0, 0.0, 0.0, 0.0, 0.0, 0.0, 0.0, 0.0, 0.0, 0.0, 0.0, 0.0, 0.0, 0.0, 0.0, 0.0, 0.0, 0.0, 0.0, 0.0, 0.0, 0.0, 0.0, 0.0, 0.0, 0.0, 0.0, 0.0, 0.0, 0.0, 0.0, 0.0, 0.0, 0.0, 0.0, 0.0, 0.0, 0.0, 0.0, 0.0, 0.0, 0.0, 0.0, 0.0, 0.0, 0.0, 0.0, 0.0, 0.0, 0.0, 0.0, 0.0, 0.0, 0.0, 0.0, 0.0, 0.0, 0.0, 0.0, 0.0, 0.0, 0.0, 0.0, 0.0, 0.0, 0.0, 0.0, 0.0, 0.0, 0.0, 0.0, 0.0, 0.0, 0.0, 0.0, 0.0, 0.0, 0.0, 0.0, 0.0, 0.0, 0.0, 0.0, 0.0, 0.0, 0.0, 0.0, 0.0, 0.0, 0.0, 0.0, 0.0, 0.0, 0.0, 0.0, 0.0, 0.0, 0.0, 0.0, 0.0, 0.0, 0.0, 0.0, 0.0, 0.0, 0.0, 0.0, 0.0, 0.0, 0.0, 0.0, 0.0, 0.0, 0.0, 0.0, 0.0, 0.0, 0.0, 0.0, 0.0, 0.0, 0.0, 0.0, 0.0, 0.0, 0.0, 0.0, 0.0, 0.0, 0.0, 0.0, 0.0, 0.0, 0.0, 0.0, 0.0, 0.0, 0.0, 0.0, 0.0, 0.0, 0.0, 0.0, 0.0, 0.0, 0.0, 0.0, 0.0, 0.0, 0.0, 0.0, 0.0, 0.0, 0.0, 0.0, 0.0, 0.0, 0.0, 0.0, 0.0, 0.0, 0.0, 0.0, 0.0, 0.0, 0.0, 0.0, 0.0, 0.0, 0.0, 0.0, 0.0, 0.0, 0.0, 0.0, 0.0, 0.0, 0.0, 0.0, 0.0, 0.0, 0.0, 0.0, 0.0, 0.0, 0.0, 0.0, 0.0, 0.0, 0.0, 0.0, 0.0, 0.0, 0.0, 0.0, 0.0, 0.0, 0.0, 0.0, 0.0, 0.0, 0.0, 0.0, 0.0, 0.0, 0.0, 0.0, 0.0, 0.0, 0.0, 0.0, 0.0, 0.0, 0.0, 0.0, 0.0, 0.0, 0.0, 0.0, 0.0, 0.0, 0.0, 0.0, 0.0, 0.0, 0.0, 0.0, 0.0, 0.0, 0.0, 0.0, 0.0, 0.0, 0.0, 0.0, 0.0, 0.0, 0.0, 0.0, 0.0, 0.0, 0.0, 0.0, 0.0, 0.0, 0.0, 0.0, 0.0, 0.0, 0.0, 0.0, 0.0, 0.0, 0.0, 0.0, 0.0, 0.0, 0.0, 0.0, 0.0, 0.0, 0.0, 0.0, 0.0, 0.0, 0.0, 0.0, 0.0, 0.0, 0.0, 0.0, 0.0, 0.0, 0.0, 0.0, 0.0, 0.0, 0.0, 0.0, 0.0, 0.0, 0.0, 0.0, 0.0, 0.0, 0.0, 0.0, 0.0, 0.0, 0.0, 0.0, 0.0, 0.0, 0.0, 0.0, 0.0, 0.0, 0.0, 0.0, 0.0, 0.0, 0.0, 0.0, 0.0, 0.0, 0.0, 0.0, 0.0, 0.0, 0.0, 0.0, 0.0, 0.0, 0.0, 0.0, 0.0, 0.0, 0.0, 0.0, 0.0, 0.0, 0.0, 0.0, 0.0, 0.0, 0.0, 0.0, 0.0, 0.0, 0.0, 0.0, 0.0, 0.0, 0.0, 0.0, 0.0, 0.0, 0.0, 0.0, 0.0, 0.0, 0.0, 0.0, 0.0, 0.0, 0.0, 0.0, 0.0, 0.0, 0.0, 0.0, 0.0, 0.0, 0.0, 0.0, 0.0, 0.0, 0.0, 0.0, 0.0, 0.0, 0.0, 0.0, 0.0, 0.0, 0.0, 0.0, 0.0, 0.0, 0.0, 0.0, 0.0, 0.0, 0.0, 0.0, 0.0, 0.0, 0.0, 0.0, 0.0, 0.0, 0.0, 0.0, 0.0, 0.0, 0.0, 0.0, 0.0, 0.0, 0.0, 0.0, 0.0, 0.0, 0.0, 0.0, 0.0, 0.0, 0.0, 0.0, 0.0, 0.0, 0.0, 0.0, 0.0, 0.0, 0.0, 0.0, 0.0, 0.0, 0.0, 0.0, 0.0, 0.0, 0.0, 0.0, 0.0, 0.0, 0.0, 0.0, 0.0, 0.0, 0.0, 0.0, 0.0, 0.0, 0.0, 0.0, 0.0, 0.0, 0.0, 0.0, 0.0, 0.0, 0.0, 0.0, 0.0, 0.0, 0.0, 0.0, 0.0, 0.0, 0.0, 0.0, 0.0, 0.0, 0.0, 0.0, 0.0, 0.0, 0.0, 0.0, 0.0, 0.0, 0.0, 0.0, 0.0, 0.0, 0.0, 0.0, 0.0, 0.0, 0.0, 0.0, 0.0, 0.0, 0.0, 0.0, 0.0, 0.0, 0.0, 0.0, 0.0, 0.0, 0.0, 0.0, 0.0, 0.0, 0.0, 0.0, 0.0, 0.0, 0.0, 0.0, 0.0, 0.0, 0.0, 0.0, 0.0, 0.0, 0.0, 0.0, 0.0, 0.0, 0.0, 0.0, 0.0, 0.0, 0.0, 0.0, 0.0, 0.0, 0.0, 0.0, 0.0, 0.0, 0.0, 0.0, 0.0, 0.0, 0.0, 0.0, 0.0, 0.0, 0.0, 0.0, 0.0, 0.0, 0.0, 0.0, 0.0, 0.0, 0.0, 0.0, 0.0, 0.0, 0.0, 0.0, 0.0, 0.0, 0.0, 0.0, 0.0, 0.0, 0.0, 0.0, 0.0, 0.0, 0.0, 0.0, 0.0, 0.0, 0.0, 0.0, 0.0, 0.0, 0.0, 0.0, 0.0, 0.0, 0.0, 0.0, 0.0, 0.0, 0.0, 0.0, 0.0, 0.0, 0.0, 0.0, 0.0, 0.0, 0.0, 0.0, 0.0, 0.0, 0.0, 0.0, 0.0, 0.0, 0.0, 0.0, 0.0, 0.0, 0.0, 0.0, 0.0, 0.0, 0.0, 0.0, 0.0, 0.0, 0.0, 0.0, 0.0, 0.0, 0.0, 0.0, 0.0, 0.0, 0.0, 0.0, 0.0, 0.0, 0.0, 0.0, 0.0, 0.0, 0.0, 0.0, 0.0, 0.0, 0.0, 0.0, 0.0, 0.0, 0.0, 0.0, 0.0, 0.0, 0.0, 0.0, 0.0, 0.0, 0.0, 0.0, 0.0, 0.0, 0.0, 0.0, 0.0, 0.0, 0.0, 0.0, 0.0, 0.0, 0.0, 0.0, 0.0, 0.0, 0.0, 0.0, 0.0, 0.0, 0.0, 0.0, 0.0, 0.0, 0.0, 0.0, 0.0, 0.0, 0.0, 0.0, 0.0, 0.0, 0.0, 0.0, 0.0, 0.0, 0.0, 0.0, 0.0, 0.0, 0.0, 0.0, 0.0, 0.0, 0.0, 0.0, 0.0, 0.0, 0.0, 0.0, 0.0, 0.0, 0.0, 0.0, 0.0, 0.0, 0.0, 0.0, 0.0, 0.0, 0.0, 0.0, 0.0, 0.0, 0.0, 0.0, 0.0, 0.0, 0.0, 0.0, 0.0, 0.0, 0.0, 0.0, 0.0, 0.0, 0.0, 0.0, 0.0, 0.0, 0.0, 0.0, 0.0, 0.0, 0.0, 0.0, 0.0, 0.0, 0.0, 0.0, 0.0, 0.0, 0.0, 0.0, 0.0, 0.0, 0.0, 0.0, 0.0, 0.0, 0.0, 0.0, 0.0, 0.0, 0.0, 0.0, 0.0, 0.0, 0.0, 0.0, 0.0, 0.0, 0.0, 0.0, 0.0, 0.0, 0.0, 0.0, 0.0, 0.0])
me_beziercurve.materials.append(mat_rampmaterial_001)
me_beziercurve.use_remesh_fix_poles = True
me_beziercurve.use_remesh_preserve_attributes = False
me_beziercurve.use_mirror_vertex_groups = False
me_beziercurve.update()

# ---- objects
ob_ramp = bpy.data.objects.new('Ramp', me_beziercurve)

# ---- transforms, parenting, visibility, modifiers, constraints
ob_ramp.location = (0.0, 0.0, 0.0)
ob_ramp.scale = (4.0, 4.0, 4.0)
ob_ramp.lineart.crease_threshold = 0.0

# ---- collection membership
col_collection.objects.link(ob_ramp)

# ---- scene / render settings (as saved in the file)
scene.frame_start = 1; scene.frame_end = 250; scene.frame_set(33)
scene.render.engine = 'BLENDER_EEVEE_NEXT'
scene.cycles.use_denoising = False
scene.cycles.samples = 128
scene.cycles.sampling_pattern = 'TABULATED_SOBOL'
scene.cycles.use_adaptive_sampling = False
scene.cycles.use_light_tree = False
scene.view_settings.view_transform = 'Filmic'
bpy.context.view_layer.update()

# ---- added for rendering (the .blend has no active camera and no usable light): camera, sun
cam_auto = bpy.data.cameras.new('AutoCamera')
cam_auto.lens = 50.0
cam_auto.sensor_width = 36.0
cam_auto.clip_end = 1000.0
ob_auto_camera = bpy.data.objects.new('AutoCamera', cam_auto)
scene.collection.objects.link(ob_auto_camera)
ob_auto_camera.location = (22.5068, -27.2061, 19.9997)
ob_auto_camera.rotation_euler = (1.09748, -7.21219e-08, 0.694738)
scene.camera = ob_auto_camera
light_auto_sun = bpy.data.lights.new('AutoSun', 'SUN')
light_auto_sun.energy = 3.0
light_auto_sun.angle = 0.0523599
ob_auto_sun = bpy.data.objects.new('AutoSun', light_auto_sun)
scene.collection.objects.link(ob_auto_sun)
ob_auto_sun.rotation_euler = (0.872665, 0.174533, 0.523599)
bpy.context.view_layer.update()
